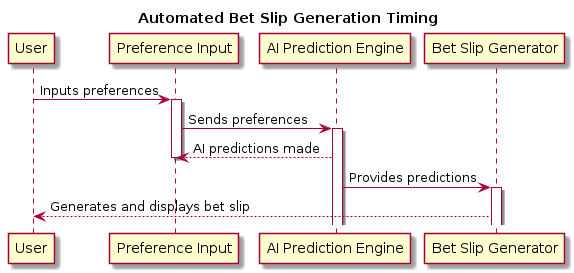

The diagram above was rendered by PlantUML. Its source (embedded in the PNG):
@startuml

title Automated Bet Slip Generation Timing

participant "User" as User
participant "Preference Input" as PrefInput
participant "AI Prediction Engine" as AIPredict
participant "Bet Slip Generator" as BetGen

User -> PrefInput : Inputs preferences
activate PrefInput
PrefInput -> AIPredict : Sends preferences
activate AIPredict
AIPredict --> PrefInput : AI predictions made
deactivate PrefInput
AIPredict -> BetGen : Provides predictions
activate BetGen
BetGen --> User : Generates and displays bet slip

@enduml